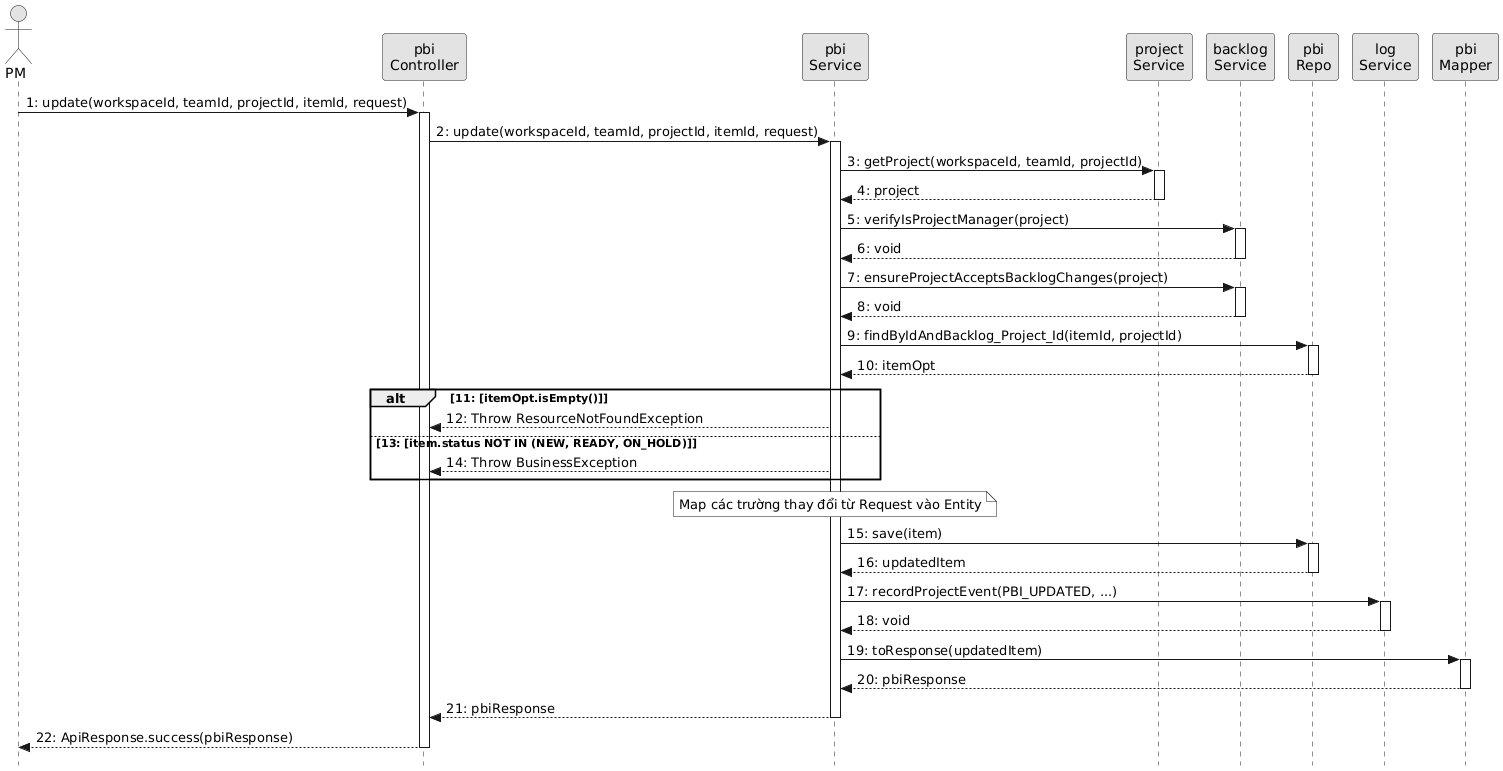

The diagram above was rendered by PlantUML. Its source (embedded in the PNG):
@startuml
skinparam style strictuml
skinparam monochrome true
skinparam ParticipantPadding 2
skinparam BoxPadding 0

actor "PM" as actorPM
participant "pbi\nController" as pbiController
participant "pbi\nService" as pbiService
participant "project\nService" as projectService
participant "backlog\nService" as backlogService
participant "pbi\nRepo" as pbiRepo
participant "log\nService" as logService
participant "pbi\nMapper" as pbiMapper

actorPM -> pbiController ++ : 1: update(workspaceId, teamId, projectId, itemId, request)
  pbiController -> pbiService ++ : 2: update(workspaceId, teamId, projectId, itemId, request)
    pbiService -> projectService ++ : 3: getProject(workspaceId, teamId, projectId)
    return 4: project
    
    pbiService -> backlogService ++ : 5: verifyIsProjectManager(project)
    return 6: void
    pbiService -> backlogService ++ : 7: ensureProjectAcceptsBacklogChanges(project)
    return 8: void
    
    pbiService -> pbiRepo ++ : 9: findByIdAndBacklog_Project_Id(itemId, projectId)
    return 10: itemOpt
    
    alt 11: [itemOpt.isEmpty()]
      pbiService --> pbiController : 12: Throw ResourceNotFoundException
    else 13: [item.status NOT IN (NEW, READY, ON_HOLD)]
      pbiService --> pbiController : 14: Throw BusinessException
    end
    
    note over pbiService: Map các trường thay đổi từ Request vào Entity
    pbiService -> pbiRepo ++ : 15: save(item)
    return 16: updatedItem
    
    pbiService -> logService ++ : 17: recordProjectEvent(PBI_UPDATED, ...)
    return 18: void
    
    pbiService -> pbiMapper ++ : 19: toResponse(updatedItem)
    return 20: pbiResponse
  return 21: pbiResponse
return 22: ApiResponse.success(pbiResponse)
@endum